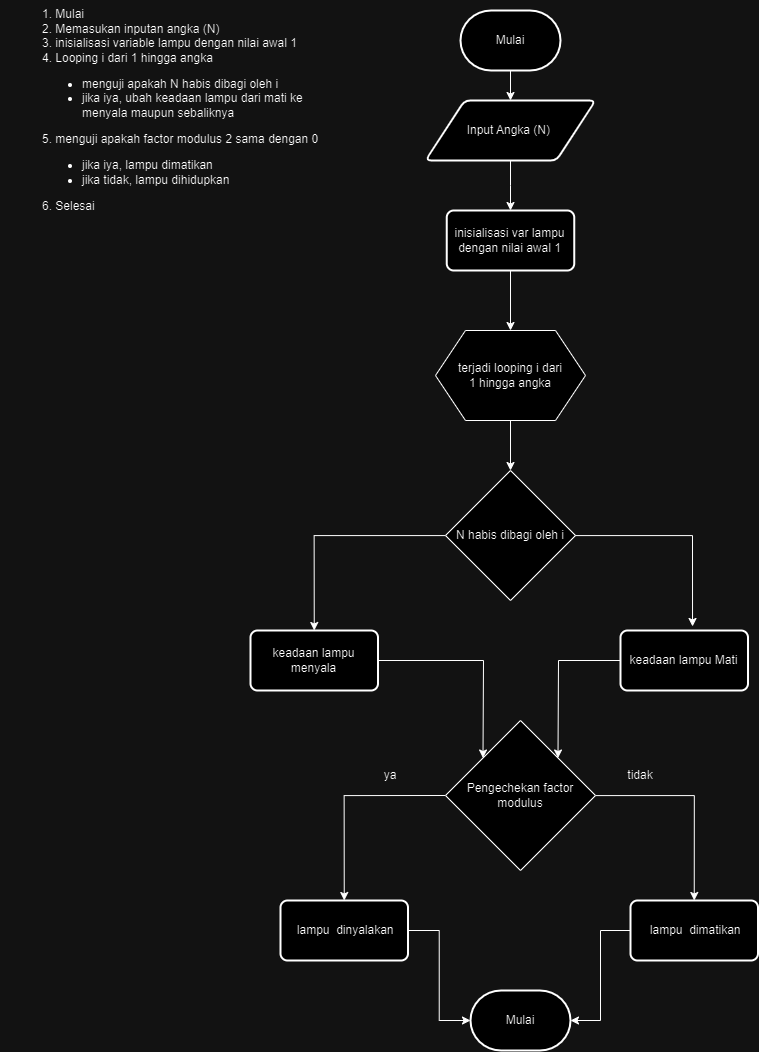

The diagram above was exported from draw.io. Its source (the exported page's mxGraphModel, read from the mxfile embedded in the PNG):
<mxGraphModel dx="2450" dy="1936" grid="1" gridSize="10" guides="1" tooltips="1" connect="1" arrows="1" fold="1" page="1" pageScale="1" pageWidth="850" pageHeight="1100" math="0" shadow="0">
  <root>
    <mxCell id="0" />
    <mxCell id="1" parent="0" />
    <mxCell id="gbPYSFuG-r9hjNFFBLaL-11" value="" style="edgeStyle=orthogonalEdgeStyle;rounded=0;orthogonalLoop=1;jettySize=auto;html=1;" edge="1" parent="1" source="gbPYSFuG-r9hjNFFBLaL-2" target="gbPYSFuG-r9hjNFFBLaL-3">
      <mxGeometry relative="1" as="geometry" />
    </mxCell>
    <mxCell id="gbPYSFuG-r9hjNFFBLaL-2" value="Mulai" style="strokeWidth=2;html=1;shape=mxgraph.flowchart.terminator;whiteSpace=wrap;" vertex="1" parent="1">
      <mxGeometry x="-390" y="-1090" width="100" height="60" as="geometry" />
    </mxCell>
    <mxCell id="gbPYSFuG-r9hjNFFBLaL-12" value="" style="edgeStyle=orthogonalEdgeStyle;rounded=0;orthogonalLoop=1;jettySize=auto;html=1;entryX=0.5;entryY=0;entryDx=0;entryDy=0;entryPerimeter=0;" edge="1" parent="1" source="gbPYSFuG-r9hjNFFBLaL-3">
      <mxGeometry relative="1" as="geometry">
        <mxPoint x="-340" y="-890" as="targetPoint" />
      </mxGeometry>
    </mxCell>
    <mxCell id="gbPYSFuG-r9hjNFFBLaL-3" value="Input Angka (N)&amp;nbsp;" style="shape=parallelogram;html=1;strokeWidth=2;perimeter=parallelogramPerimeter;whiteSpace=wrap;rounded=1;arcSize=12;size=0.23;" vertex="1" parent="1">
      <mxGeometry x="-425" y="-1000" width="170" height="60" as="geometry" />
    </mxCell>
    <mxCell id="gbPYSFuG-r9hjNFFBLaL-7" value="&lt;blockquote style=&quot;margin: 0 0 0 40px; border: none; padding: 0px;&quot;&gt;&lt;span style=&quot;background-color: initial;&quot;&gt;1. Mulai&lt;br&gt;&lt;/span&gt;&lt;span style=&quot;background-color: initial;&quot;&gt;2. Memasukan inputan angka (N)&lt;br&gt;&lt;/span&gt;&lt;span style=&quot;background-color: initial;&quot;&gt;3. inisialisasi variable lampu dengan nilai awal 1&amp;nbsp;&lt;br&gt;&lt;/span&gt;&lt;span style=&quot;background-color: initial;&quot;&gt;4. Looping i dari 1 hingga angka&lt;br&gt;&lt;ul&gt;&lt;li&gt;&lt;span style=&quot;background-color: initial;&quot;&gt;menguji apakah N habis dibagi oleh i&lt;/span&gt;&lt;/li&gt;&lt;li&gt;&lt;span style=&quot;background-color: initial;&quot;&gt;jika iya, ubah keadaan lampu dari mati ke menyala maupun sebaliknya&amp;nbsp;&lt;/span&gt;&lt;/li&gt;&lt;/ul&gt;&lt;div&gt;5. menguji apakah factor modulus 2 sama dengan 0&lt;/div&gt;&lt;div&gt;&lt;ul&gt;&lt;li&gt;jika iya, lampu dimatikan&amp;nbsp;&lt;/li&gt;&lt;li&gt;jika tidak, lampu dihidupkan&lt;/li&gt;&lt;/ul&gt;&lt;div&gt;6. Selesai&lt;/div&gt;&lt;/div&gt;&lt;/span&gt;&lt;/blockquote&gt;" style="text;html=1;strokeColor=none;fillColor=none;align=left;verticalAlign=middle;whiteSpace=wrap;rounded=0;" vertex="1" parent="1">
      <mxGeometry x="-850" y="-1100" width="340" height="220" as="geometry" />
    </mxCell>
    <mxCell id="gbPYSFuG-r9hjNFFBLaL-30" value="" style="edgeStyle=orthogonalEdgeStyle;rounded=0;orthogonalLoop=1;jettySize=auto;html=1;" edge="1" parent="1" source="gbPYSFuG-r9hjNFFBLaL-17" target="gbPYSFuG-r9hjNFFBLaL-29">
      <mxGeometry relative="1" as="geometry" />
    </mxCell>
    <mxCell id="gbPYSFuG-r9hjNFFBLaL-17" value="" style="verticalLabelPosition=bottom;verticalAlign=top;html=1;shape=hexagon;perimeter=hexagonPerimeter2;arcSize=6;size=0.20000000000000076;" vertex="1" parent="1">
      <mxGeometry x="-415" y="-770" width="150" height="90" as="geometry" />
    </mxCell>
    <mxCell id="gbPYSFuG-r9hjNFFBLaL-19" value="terjadi looping i dari 1 hingga angka" style="text;html=1;strokeColor=none;fillColor=none;align=center;verticalAlign=middle;whiteSpace=wrap;rounded=0;" vertex="1" parent="1">
      <mxGeometry x="-395" y="-740" width="110" height="30" as="geometry" />
    </mxCell>
    <mxCell id="gbPYSFuG-r9hjNFFBLaL-22" style="edgeStyle=orthogonalEdgeStyle;rounded=0;orthogonalLoop=1;jettySize=auto;html=1;exitX=0.5;exitY=1;exitDx=0;exitDy=0;entryX=0.5;entryY=0;entryDx=0;entryDy=0;" edge="1" parent="1" source="gbPYSFuG-r9hjNFFBLaL-28" target="gbPYSFuG-r9hjNFFBLaL-17">
      <mxGeometry relative="1" as="geometry">
        <mxPoint x="-340" y="-820" as="sourcePoint" />
      </mxGeometry>
    </mxCell>
    <mxCell id="gbPYSFuG-r9hjNFFBLaL-28" value="inisialisasi var lampu dengan nilai awal 1" style="rounded=1;whiteSpace=wrap;html=1;absoluteArcSize=1;arcSize=14;strokeWidth=2;" vertex="1" parent="1">
      <mxGeometry x="-403.75" y="-890" width="127.5" height="60" as="geometry" />
    </mxCell>
    <mxCell id="gbPYSFuG-r9hjNFFBLaL-32" style="edgeStyle=orthogonalEdgeStyle;rounded=0;orthogonalLoop=1;jettySize=auto;html=1;entryX=0.5;entryY=0;entryDx=0;entryDy=0;" edge="1" parent="1" source="gbPYSFuG-r9hjNFFBLaL-29" target="gbPYSFuG-r9hjNFFBLaL-31">
      <mxGeometry relative="1" as="geometry" />
    </mxCell>
    <mxCell id="gbPYSFuG-r9hjNFFBLaL-29" value="N habis dibagi oleh i" style="rhombus;whiteSpace=wrap;html=1;" vertex="1" parent="1">
      <mxGeometry x="-405" y="-630" width="130" height="130" as="geometry" />
    </mxCell>
    <mxCell id="gbPYSFuG-r9hjNFFBLaL-31" value="keadaan lampu menyala" style="rounded=1;whiteSpace=wrap;html=1;absoluteArcSize=1;arcSize=14;strokeWidth=2;" vertex="1" parent="1">
      <mxGeometry x="-600" y="-470" width="127.5" height="60" as="geometry" />
    </mxCell>
    <mxCell id="gbPYSFuG-r9hjNFFBLaL-33" value="keadaan lampu Mati" style="rounded=1;whiteSpace=wrap;html=1;absoluteArcSize=1;arcSize=14;strokeWidth=2;" vertex="1" parent="1">
      <mxGeometry x="-230" y="-470" width="127.5" height="60" as="geometry" />
    </mxCell>
    <mxCell id="gbPYSFuG-r9hjNFFBLaL-34" style="edgeStyle=orthogonalEdgeStyle;rounded=0;orthogonalLoop=1;jettySize=auto;html=1;entryX=0.565;entryY=-0.067;entryDx=0;entryDy=0;entryPerimeter=0;" edge="1" parent="1" source="gbPYSFuG-r9hjNFFBLaL-29" target="gbPYSFuG-r9hjNFFBLaL-33">
      <mxGeometry relative="1" as="geometry" />
    </mxCell>
    <mxCell id="gbPYSFuG-r9hjNFFBLaL-38" value="&amp;nbsp;lampu&amp;nbsp; dinyalakan" style="rounded=1;whiteSpace=wrap;html=1;absoluteArcSize=1;arcSize=14;strokeWidth=2;" vertex="1" parent="1">
      <mxGeometry x="-570" y="-200" width="127.5" height="60" as="geometry" />
    </mxCell>
    <mxCell id="gbPYSFuG-r9hjNFFBLaL-44" style="edgeStyle=orthogonalEdgeStyle;rounded=0;orthogonalLoop=1;jettySize=auto;html=1;entryX=0.5;entryY=0;entryDx=0;entryDy=0;" edge="1" parent="1" source="gbPYSFuG-r9hjNFFBLaL-40" target="gbPYSFuG-r9hjNFFBLaL-43">
      <mxGeometry relative="1" as="geometry" />
    </mxCell>
    <mxCell id="gbPYSFuG-r9hjNFFBLaL-45" style="edgeStyle=orthogonalEdgeStyle;rounded=0;orthogonalLoop=1;jettySize=auto;html=1;exitX=0;exitY=0.5;exitDx=0;exitDy=0;entryX=0.5;entryY=0;entryDx=0;entryDy=0;" edge="1" parent="1" source="gbPYSFuG-r9hjNFFBLaL-40" target="gbPYSFuG-r9hjNFFBLaL-38">
      <mxGeometry relative="1" as="geometry" />
    </mxCell>
    <mxCell id="gbPYSFuG-r9hjNFFBLaL-40" value="Pengechekan factor&lt;br style=&quot;border-color: var(--border-color);&quot;&gt;modulus" style="rhombus;whiteSpace=wrap;html=1;" vertex="1" parent="1">
      <mxGeometry x="-405" y="-380" width="150" height="150" as="geometry" />
    </mxCell>
    <mxCell id="gbPYSFuG-r9hjNFFBLaL-41" value="" style="endArrow=classic;html=1;rounded=0;exitX=0;exitY=0.5;exitDx=0;exitDy=0;entryX=1;entryY=0;entryDx=0;entryDy=0;" edge="1" parent="1" source="gbPYSFuG-r9hjNFFBLaL-33" target="gbPYSFuG-r9hjNFFBLaL-40">
      <mxGeometry width="50" height="50" relative="1" as="geometry">
        <mxPoint x="-170" y="-280" as="sourcePoint" />
        <mxPoint x="-120" y="-330" as="targetPoint" />
        <Array as="points">
          <mxPoint x="-292" y="-440" />
        </Array>
      </mxGeometry>
    </mxCell>
    <mxCell id="gbPYSFuG-r9hjNFFBLaL-42" value="" style="endArrow=classic;html=1;rounded=0;exitX=1;exitY=0.5;exitDx=0;exitDy=0;entryX=0;entryY=0;entryDx=0;entryDy=0;" edge="1" parent="1" source="gbPYSFuG-r9hjNFFBLaL-31" target="gbPYSFuG-r9hjNFFBLaL-40">
      <mxGeometry width="50" height="50" relative="1" as="geometry">
        <mxPoint x="-200" y="-370" as="sourcePoint" />
        <mxPoint x="-150" y="-420" as="targetPoint" />
        <Array as="points">
          <mxPoint x="-367" y="-440" />
        </Array>
      </mxGeometry>
    </mxCell>
    <mxCell id="gbPYSFuG-r9hjNFFBLaL-43" value="&amp;nbsp;lampu&amp;nbsp; dimatikan" style="rounded=1;whiteSpace=wrap;html=1;absoluteArcSize=1;arcSize=14;strokeWidth=2;" vertex="1" parent="1">
      <mxGeometry x="-220" y="-200" width="127.5" height="60" as="geometry" />
    </mxCell>
    <mxCell id="gbPYSFuG-r9hjNFFBLaL-46" value="ya" style="text;html=1;strokeColor=none;fillColor=none;align=center;verticalAlign=middle;whiteSpace=wrap;rounded=0;" vertex="1" parent="1">
      <mxGeometry x="-490" y="-340" width="60" height="30" as="geometry" />
    </mxCell>
    <mxCell id="gbPYSFuG-r9hjNFFBLaL-47" value="tidak" style="text;html=1;strokeColor=none;fillColor=none;align=center;verticalAlign=middle;whiteSpace=wrap;rounded=0;" vertex="1" parent="1">
      <mxGeometry x="-240" y="-340" width="60" height="30" as="geometry" />
    </mxCell>
    <mxCell id="gbPYSFuG-r9hjNFFBLaL-48" value="Mulai" style="strokeWidth=2;html=1;shape=mxgraph.flowchart.terminator;whiteSpace=wrap;" vertex="1" parent="1">
      <mxGeometry x="-380" y="-110" width="100" height="60" as="geometry" />
    </mxCell>
    <mxCell id="gbPYSFuG-r9hjNFFBLaL-49" style="edgeStyle=orthogonalEdgeStyle;rounded=0;orthogonalLoop=1;jettySize=auto;html=1;entryX=1;entryY=0.5;entryDx=0;entryDy=0;entryPerimeter=0;" edge="1" parent="1" source="gbPYSFuG-r9hjNFFBLaL-43" target="gbPYSFuG-r9hjNFFBLaL-48">
      <mxGeometry relative="1" as="geometry" />
    </mxCell>
    <mxCell id="gbPYSFuG-r9hjNFFBLaL-50" style="edgeStyle=orthogonalEdgeStyle;rounded=0;orthogonalLoop=1;jettySize=auto;html=1;entryX=0;entryY=0.5;entryDx=0;entryDy=0;entryPerimeter=0;" edge="1" parent="1" source="gbPYSFuG-r9hjNFFBLaL-38" target="gbPYSFuG-r9hjNFFBLaL-48">
      <mxGeometry relative="1" as="geometry" />
    </mxCell>
  </root>
</mxGraphModel>